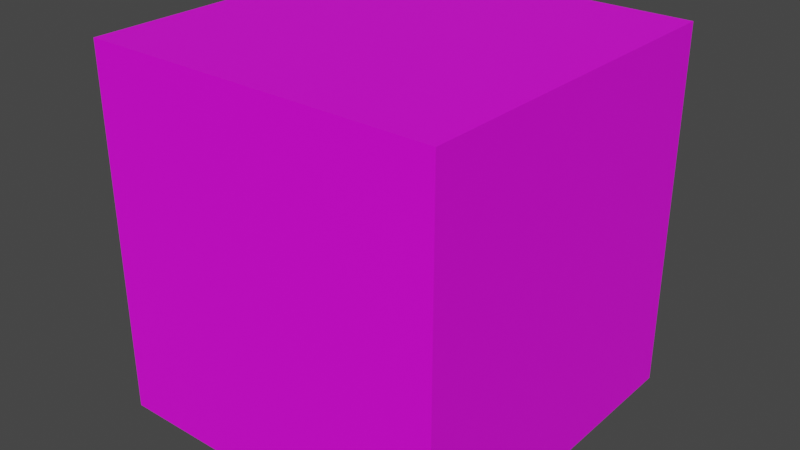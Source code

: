 # Source: spawn_neutral.blend  (saved by Blender 3.6.13; exported with 4.5.12 LTS)
import bpy
from mathutils import Matrix  # noqa: F401  (used for matrix-valued properties, if any)

bpy.ops.wm.read_factory_settings(use_empty=True)
scene = bpy.context.scene
scene.name = 'Scene'

# ---- collections
col_collection = bpy.data.collections.new('Collection'); scene.collection.children.link(col_collection)

# ---- images (referenced by path relative to the original .blend; pixels are not part of the script)
import os
ASSET_DIR = os.environ.get("B2B_ASSET_DIR", "")  # directory of the original .blend (textures are referenced by path, not embedded)
HERE = os.path.dirname(os.path.abspath(__file__))  # packed textures are extracted next to this script under _unpacked/

def load_image(name, relpath, width, height, colorspace="sRGB"):
    """Load a texture the original file referenced (path relative to the .blend, or extracted next to this script)."""
    p = next((c for c in (os.path.join(HERE, relpath), os.path.join(ASSET_DIR, relpath)) if relpath and os.path.exists(c)), "")
    if p:
        img = bpy.data.images.load(p, check_existing=True)
        img.name = name
    else:  # same state as the original file: an image datablock whose file is absent (Cycles renders it pink)
        img = bpy.data.images.new(name, width, height)
        img.source = "FILE"
        img.filepath = "//" + (relpath or name)
    img.colorspace_settings.name = colorspace
    return img
img_base_palette_png_002 = load_image('base_palette.png.002', 'base_palette.png', 1024, 1024, 'sRGB')

# ---- materials (node trees are filled in below, after node groups)
mat_basepalette = bpy.data.materials.new('BasePalette')
mat_basepalette.alpha_threshold = 0.0
mat_basepalette.use_transparent_shadow = False
mat_basepalette.roughness = 0.5
mat_basepalette.line_color = (0.0, 0.0, 0.0, 1.0)

# ---- material node trees
mat_basepalette.use_nodes = True; mat_basepalette.node_tree.nodes.clear()
_N = mat_basepalette.node_tree.nodes; _L = mat_basepalette.node_tree.links
n0 = _N.new('ShaderNodeOutputMaterial'); n0.name = 'Material Output'; n0.location = (300, 300)
n1 = _N.new('ShaderNodeBsdfPrincipled'); n1.name = 'Principled BSDF'; n1.location = (10, 300)
n1.distribution = 'GGX'
n1.subsurface_method = 'RANDOM_WALK_SKIN'
n1.inputs[3].default_value = 1.45
n1.inputs[27].default_value = (0.0, 0.0, 0.0, 1.0)
n1.inputs[28].default_value = 1.0
n2 = _N.new('ShaderNodeTexImage'); n2.name = 'Image Texture'; n2.location = (-464, 137)
n2.image = img_base_palette_png_002
_L.new(n1.outputs[0], n0.inputs[0])
_L.new(n2.outputs[0], n1.inputs[0])
n0.is_active_output = True

# ---- world
world_world = bpy.data.worlds.new('World'); scene.world = world_world
world_world.use_nodes = True; world_world.node_tree.nodes.clear()
_N = world_world.node_tree.nodes; _L = world_world.node_tree.links
n0 = _N.new('ShaderNodeOutputWorld'); n0.name = 'World Output'; n0.location = (300, 300)
n1 = _N.new('ShaderNodeBackground'); n1.name = 'Background'; n1.location = (10, 300)
n1.inputs[0].default_value = (0.05088, 0.05088, 0.05088, 1.0)
_L.new(n1.outputs[0], n0.inputs[0])
n0.is_active_output = True
world_world.color = (0.05088, 0.05088, 0.05088)
world_world.use_sun_shadow = False
world_world.sun_shadow_jitter_overblur = 0.0

# ---- meshes
me_cylinder = bpy.data.meshes.new('Cylinder')
me_cylinder.from_pydata([(0.2417, 0.2417, 1.225), (-0.2417, 0.2417, 1.225), (0.2417, -0.2417, 1.225), (-0.2417, -0.2417, 1.225), (0.2417, 0.2417, 1.725), (-0.2417, 0.2417, 1.725), (0.2417, -0.2417, 1.725), (-0.2417, -0.2417, 1.725)], [], [(3, 1, 0, 2), (7, 6, 4, 5), (3, 2, 6, 7), (0, 1, 5, 4), (1, 3, 7, 5), (2, 0, 4, 6)])
_uv = me_cylinder.uv_layers.new(name='UVMap')
_uv.uv.foreach_set('vector', [0.2839, 0.9679, 0.2839, 0.9679, 0.2839, 0.9679, 0.2839, 0.9679, 0.2839, 0.9679, 0.2839, 0.9679, 0.2839, 0.9679, 0.2839, 0.9679, 0.2839, 0.9679, 0.2839, 0.9679, 0.2839, 0.9679, 0.2839, 0.9679, 0.2839, 0.9679, 0.2839, 0.9679, 0.2839, 0.9679, 0.2839, 0.9679, 0.2839, 0.9679, 0.2839, 0.9679, 0.2839, 0.9679, 0.2839, 0.9679, 0.2839, 0.9679, 0.2839, 0.9679, 0.2839, 0.9679, 0.2839, 0.9679])
me_cylinder.materials.append(mat_basepalette)
me_cylinder.update()

# ---- objects
ob_spawnneutral = bpy.data.objects.new('SpawnNeutral', me_cylinder)

# ---- transforms, parenting, visibility, modifiers, constraints
ob_spawnneutral.location = (0.0, 0.0, 0.0)

# ---- collection membership
col_collection.objects.link(ob_spawnneutral)

# ---- scene / render settings (as saved in the file)
scene.frame_start = 1; scene.frame_end = 250; scene.frame_set(18)
scene.render.engine = 'BLENDER_EEVEE_NEXT'
scene.cycles.sampling_pattern = 'TABULATED_SOBOL'
scene.view_settings.view_transform = 'Filmic'
bpy.context.view_layer.update()

# ---- added for rendering (the .blend has no active camera and no usable light): camera, sun
cam_auto = bpy.data.cameras.new('AutoCamera')
cam_auto.lens = 50.0
cam_auto.sensor_width = 36.0
cam_auto.clip_end = 1000.0
ob_auto_camera = bpy.data.objects.new('AutoCamera', cam_auto)
scene.collection.objects.link(ob_auto_camera)
ob_auto_camera.location = (0.783706, -0.940447, 2.10212)
ob_auto_camera.rotation_euler = (1.09748, -7.21219e-08, 0.694738)
scene.camera = ob_auto_camera
light_auto_sun = bpy.data.lights.new('AutoSun', 'SUN')
light_auto_sun.energy = 3.0
light_auto_sun.angle = 0.0523599
ob_auto_sun = bpy.data.objects.new('AutoSun', light_auto_sun)
scene.collection.objects.link(ob_auto_sun)
ob_auto_sun.rotation_euler = (0.872665, 0.174533, 0.523599)
bpy.context.view_layer.update()
